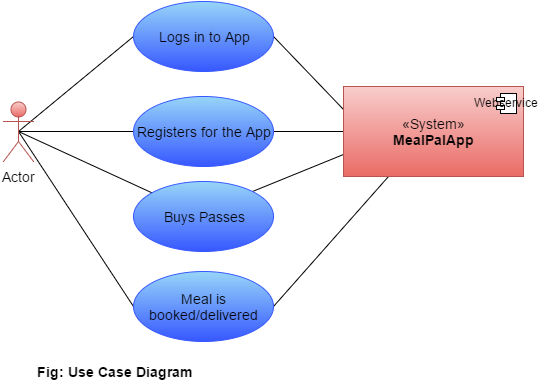

The diagram above was exported from draw.io. Its source (the exported page's mxGraphModel, read from the mxfile embedded in the PNG):
<mxGraphModel dx="876" dy="446" grid="1" gridSize="10" guides="1" tooltips="1" connect="1" arrows="1" fold="1" page="1" pageScale="1" pageWidth="826" pageHeight="1169" background="#ffffff" math="0" shadow="0">
  <root>
    <mxCell id="0" />
    <mxCell id="1" parent="0" />
    <mxCell id="13" style="edgeStyle=none;rounded=0;html=1;exitX=0.5;exitY=0.5;exitPerimeter=0;entryX=0;entryY=0.5;startArrow=none;startFill=0;endArrow=none;endFill=0;jettySize=auto;orthogonalLoop=1;fontFamily=Helvetica;fontSize=14;" edge="1" parent="1" source="2" target="3">
      <mxGeometry relative="1" as="geometry" />
    </mxCell>
    <mxCell id="15" style="edgeStyle=none;rounded=0;html=1;exitX=0.5;exitY=0.5;exitPerimeter=0;entryX=0;entryY=0.5;startArrow=none;startFill=0;endArrow=none;endFill=0;jettySize=auto;orthogonalLoop=1;fontFamily=Helvetica;fontSize=14;" edge="1" parent="1" source="2" target="4">
      <mxGeometry relative="1" as="geometry" />
    </mxCell>
    <mxCell id="17" style="edgeStyle=none;rounded=0;html=1;exitX=0.5;exitY=0.5;exitPerimeter=0;startArrow=none;startFill=0;endArrow=none;endFill=0;jettySize=auto;orthogonalLoop=1;fontFamily=Helvetica;fontSize=14;" edge="1" parent="1" source="2" target="6">
      <mxGeometry relative="1" as="geometry" />
    </mxCell>
    <mxCell id="19" style="edgeStyle=none;rounded=0;html=1;exitX=0.5;exitY=0.5;exitPerimeter=0;entryX=0;entryY=0.5;startArrow=none;startFill=0;endArrow=none;endFill=0;jettySize=auto;orthogonalLoop=1;fontFamily=Helvetica;fontSize=14;" edge="1" parent="1" source="2" target="7">
      <mxGeometry relative="1" as="geometry" />
    </mxCell>
    <mxCell id="2" value="Actor" style="shape=umlActor;verticalLabelPosition=bottom;labelBackgroundColor=#ffffff;verticalAlign=top;html=1;strokeColor=#b85450;fillColor=#f8cecc;gradientColor=#ea6b66;fontFamily=Helvetica;fontSize=14;" vertex="1" parent="1">
      <mxGeometry x="120" y="170" width="30" height="60" as="geometry" />
    </mxCell>
    <mxCell id="14" style="edgeStyle=none;rounded=0;html=1;exitX=1;exitY=0.5;entryX=0;entryY=0.25;startArrow=none;startFill=0;endArrow=none;endFill=0;jettySize=auto;orthogonalLoop=1;fontFamily=Helvetica;fontSize=14;" edge="1" parent="1" source="3" target="8">
      <mxGeometry relative="1" as="geometry" />
    </mxCell>
    <mxCell id="3" value="Logs in to App" style="ellipse;whiteSpace=wrap;html=1;strokeColor=#3657FF;fillColor=#97D5F8;gradientColor=#3657FF;fontFamily=Helvetica;fontSize=14;" vertex="1" parent="1">
      <mxGeometry x="250" y="70" width="140" height="70" as="geometry" />
    </mxCell>
    <mxCell id="16" style="edgeStyle=none;rounded=0;html=1;exitX=1;exitY=0.5;startArrow=none;startFill=0;endArrow=none;endFill=0;jettySize=auto;orthogonalLoop=1;fontFamily=Helvetica;fontSize=14;" edge="1" parent="1" source="4" target="8">
      <mxGeometry relative="1" as="geometry" />
    </mxCell>
    <mxCell id="4" value="Registers for the App" style="ellipse;whiteSpace=wrap;html=1;strokeColor=#3657FF;fillColor=#97D5F8;gradientColor=#3657FF;fontFamily=Helvetica;fontSize=14;" vertex="1" parent="1">
      <mxGeometry x="250" y="165" width="140" height="70" as="geometry" />
    </mxCell>
    <mxCell id="18" style="edgeStyle=none;rounded=0;html=1;exitX=1;exitY=0;entryX=0;entryY=0.75;startArrow=none;startFill=0;endArrow=none;endFill=0;jettySize=auto;orthogonalLoop=1;fontFamily=Helvetica;fontSize=14;" edge="1" parent="1" source="6" target="8">
      <mxGeometry relative="1" as="geometry" />
    </mxCell>
    <mxCell id="6" value="Buys Passes" style="ellipse;whiteSpace=wrap;html=1;strokeColor=#3657FF;fillColor=#97D5F8;gradientColor=#3657FF;fontFamily=Helvetica;fontSize=14;" vertex="1" parent="1">
      <mxGeometry x="250" y="250" width="140" height="70" as="geometry" />
    </mxCell>
    <mxCell id="20" style="edgeStyle=none;rounded=0;html=1;exitX=1;exitY=0.5;entryX=0.25;entryY=1;startArrow=none;startFill=0;endArrow=none;endFill=0;jettySize=auto;orthogonalLoop=1;fontFamily=Helvetica;fontSize=14;" edge="1" parent="1" source="7" target="8">
      <mxGeometry relative="1" as="geometry" />
    </mxCell>
    <mxCell id="7" value="Meal is booked/delivered" style="ellipse;whiteSpace=wrap;html=1;strokeColor=#3657FF;fillColor=#97D5F8;gradientColor=#3657FF;fontFamily=Helvetica;fontSize=14;" vertex="1" parent="1">
      <mxGeometry x="250" y="340" width="140" height="70" as="geometry" />
    </mxCell>
    <mxCell id="10" style="edgeStyle=none;rounded=0;html=1;startArrow=ERone;startFill=0;endArrow=ERone;endFill=0;jettySize=auto;orthogonalLoop=1;fontFamily=Helvetica;fontSize=14;" edge="1" parent="1" source="9" target="8">
      <mxGeometry relative="1" as="geometry" />
    </mxCell>
    <mxCell id="11" style="edgeStyle=none;rounded=0;html=1;exitX=0.25;exitY=1;startArrow=ERone;startFill=0;endArrow=ERone;endFill=0;jettySize=auto;orthogonalLoop=1;fontFamily=Helvetica;fontSize=14;" edge="1" parent="1" source="9" target="8">
      <mxGeometry relative="1" as="geometry" />
    </mxCell>
    <mxCell id="8" value="«System»&lt;br&gt;&lt;b&gt;MealPalApp&lt;/b&gt;" style="html=1;strokeColor=#b85450;fillColor=#f8cecc;fontFamily=Helvetica;fontSize=14;gradientColor=#ea6b66;" vertex="1" parent="1">
      <mxGeometry x="460" y="155" width="180" height="90" as="geometry" />
    </mxCell>
    <mxCell id="9" value="Webservice" style="shape=component;jettyWidth=8;jettyHeight=4;" vertex="1" parent="8">
      <mxGeometry x="1" width="20" height="20" relative="1" as="geometry">
        <mxPoint x="-27" y="7" as="offset" />
      </mxGeometry>
    </mxCell>
    <mxCell id="21" value="&lt;b&gt;Fig: Use Case Diagram&lt;/b&gt;" style="text;html=1;strokeColor=none;fillColor=none;align=center;verticalAlign=middle;whiteSpace=wrap;fontFamily=Helvetica;fontSize=14;" vertex="1" parent="1">
      <mxGeometry x="120" y="430" width="220" height="20" as="geometry" />
    </mxCell>
  </root>
</mxGraphModel>